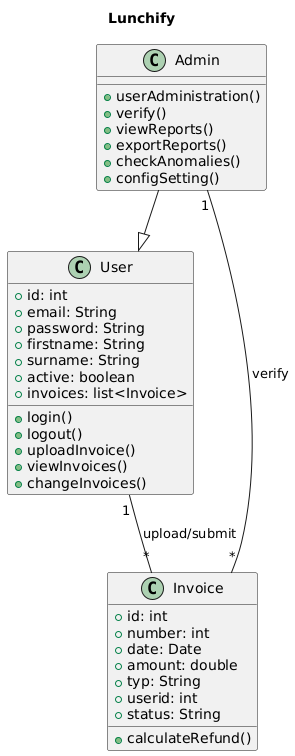

The diagram above was rendered by PlantUML. Its source (embedded in the PNG):
@startuml
title Lunchify

class User {
  + id: int
  + email: String
  + password: String
  + firstname: String
  + surname: String
  + active: boolean
  + invoices: list<Invoice>
  + login()
  + logout()
  + uploadInvoice()
  + viewInvoices()
  + changeInvoices()
}

class Admin {
  + userAdministration()
  + verify()
  + viewReports()
  + exportReports()
  + checkAnomalies()
  + configSetting()
}

class Invoice {
  + id: int
  + number: int
  + date: Date
  + amount: double
  + typ: String
  + userid: int
  + status: String
  + calculateRefund()
}

Admin --|> User
User "1" -- "*" Invoice : upload/submit
Admin "1" -- "*" Invoice : verify
@enduml